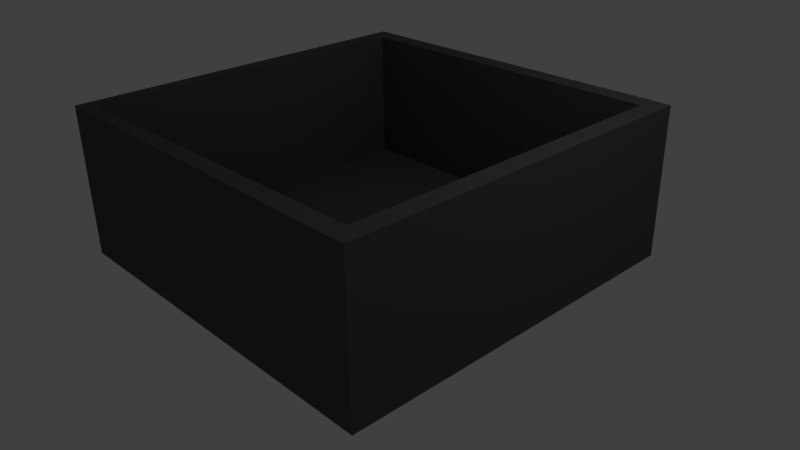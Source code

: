 # Source: package_pool_container.blend  (saved by Blender 2.76.0; exported with 4.5.12 LTS)
import bpy
from mathutils import Matrix  # noqa: F401  (used for matrix-valued properties, if any)

bpy.ops.wm.read_factory_settings(use_empty=True)
scene = bpy.context.scene
scene.name = 'Scene'

# ---- collections
col_collection_1 = bpy.data.collections.new('Collection 1'); scene.collection.children.link(col_collection_1)

# ---- materials (node trees are filled in below, after node groups)
mat_material = bpy.data.materials.new('Material')
mat_material.alpha_threshold = 0.0
mat_material.use_transparent_shadow = False
mat_material.diffuse_color = (0.09463, 0.09463, 0.09463, 1.0)
mat_material.roughness = 0.5
mat_material.specular_intensity = 0.0
mat_material.line_color = (0.0, 0.0, 0.0, 1.0)

# ---- material node trees

# ---- world
world_world = bpy.data.worlds.new('World'); scene.world = world_world
world_world.color = (0.05088, 0.05088, 0.05088)
world_world.use_sun_shadow = False
world_world.sun_shadow_jitter_overblur = 0.0
world_world.cycles.sampling_method = 'MANUAL'
world_world.cycles.sample_map_resolution = 256

# ---- cameras
cam_camera = bpy.data.cameras.new('Camera')
cam_camera.clip_end = 100.0
cam_camera.lens = 35.0
cam_camera.sensor_width = 32.0
cam_camera.sensor_height = 18.0
cam_camera.ortho_scale = 7.314
cam_camera.dof.focus_distance = 0.0
cam_camera.dof.aperture_fstop = 128.0

# ---- lights
light_lamp = bpy.data.lights.new('Lamp', 'POINT')
light_lamp.transmission_factor = 0.0
light_lamp.cutoff_distance = 30.0
light_lamp.energy = 100.0
light_lamp.shadow_buffer_clip_start = 1.001
light_lamp.shadow_soft_size = 0.1
light_lamp.shadow_maximum_resolution = 0.006
light_lamp.use_absolute_resolution = True
light_lamp.cycles.use_multiple_importance_sampling = False

# ---- meshes
me_cube = bpy.data.meshes.new('Cube')
me_cube.from_pydata([(1.0, 1.0, 0.0), (1.0, -1.0, 0.0), (-1.0, -1.0, 0.0), (-1.0, 1.0, 0.0), (1.0, 1.0, 2.0), (1.0, -1.0, 2.0), (-1.0, -1.0, 2.0), (-1.0, 1.0, 2.0), (1.0, 0.9333, 0.0), (1.0, -0.9333, 0.0), (-1.0, -0.9333, 0.0), (-1.0, 0.9333, 0.0), (1.0, 0.9333, 2.0), (1.0, -0.9333, 2.0), (-1.0, -0.9333, 2.0), (-1.0, 0.9333, 2.0), (0.9333, 1.0, 0.0), (-0.9333, 1.0, 0.0), (0.9333, -1.0, 0.0), (-0.9333, -1.0, 0.0), (0.9333, 1.0, 2.0), (-0.9333, 1.0, 2.0), (0.9333, -1.0, 2.0), (-0.9333, -1.0, 2.0), (-0.9, 0.9, 2.0), (0.9, 0.9, 2.0), (-0.9333, -0.9333, 2.0), (0.9, -0.9, 2.0), (0.9333, 0.9333, 0.0), (-0.9333, 0.9333, 0.0), (0.9333, -0.9333, 0.0), (-0.9333, -0.9333, 0.0), (-0.9, 0.9, 0.2), (0.9, 0.9, 0.2), (-0.9, 0.0, 0.2), (0.9, 0.0, 0.2)], [], [(31, 19, 2, 10), (26, 14, 6, 23), (9, 13, 5, 1), (19, 23, 6, 2), (11, 15, 7, 3), (21, 17, 3, 7), (2, 6, 14, 10), (10, 14, 15, 11), (0, 4, 12, 8), (8, 12, 13, 9), (21, 7, 15, 24), (24, 15, 14, 26), (17, 29, 11, 3), (29, 31, 10, 11), (8, 9, 30, 28), (28, 30, 31, 29), (0, 8, 28, 16), (16, 28, 29, 17), (12, 25, 27, 13), (24, 26, 34, 32), (4, 20, 25, 12), (20, 21, 24, 25), (4, 0, 16, 20), (20, 16, 17, 21), (1, 5, 22, 18), (18, 22, 23, 19), (13, 27, 22, 5), (27, 26, 23, 22), (9, 1, 18, 30), (30, 18, 19, 31), (33, 32, 34, 35), (26, 27, 35, 34), (25, 24, 32, 33), (27, 25, 33, 35)])
me_cube.materials.append(mat_material)
me_cube.use_remesh_preserve_volume = False
me_cube.use_remesh_preserve_attributes = False
me_cube.use_mirror_vertex_groups = False
me_cube.update()

# ---- objects
ob_packagepoolcontainer = bpy.data.objects.new('PackagePoolContainer', me_cube)
ob_lamp = bpy.data.objects.new('Lamp', light_lamp)
ob_camera = bpy.data.objects.new('Camera', cam_camera)

# ---- transforms, parenting, visibility, modifiers, constraints
ob_packagepoolcontainer.location = (0.0, 0.0, 0.0)
ob_packagepoolcontainer.scale = (2.5, 2.5, 1.0)
ob_packagepoolcontainer.lock_rotations_4d = False
ob_packagepoolcontainer.empty_display_type = 'ARROWS'
ob_packagepoolcontainer.lineart.crease_threshold = 0.0
ob_lamp.location = (4.076, 1.005, 5.904)
ob_lamp.rotation_euler = (0.6503, 0.05522, 1.866)
ob_lamp.lock_rotations_4d = False
ob_lamp.empty_display_type = 'ARROWS'
ob_lamp.color = (0.0, 0.0, 0.0, 0.0)
ob_lamp.lineart.crease_threshold = 0.0
ob_camera.location = (7.481, -6.508, 5.344)
ob_camera.rotation_euler = (1.109, 0.01082, 0.8149)
ob_camera.lock_rotations_4d = False
ob_camera.empty_display_type = 'ARROWS'
ob_camera.color = (0.0, 0.0, 0.0, 0.0)
ob_camera.display_type = 'WIRE'
ob_camera.lineart.crease_threshold = 0.0

# ---- collection membership
col_collection_1.objects.link(ob_packagepoolcontainer)
col_collection_1.objects.link(ob_lamp)
col_collection_1.objects.link(ob_camera)

# ---- scene / render settings (as saved in the file)
scene.camera = ob_camera
scene.frame_start = 1; scene.frame_end = 250; scene.frame_set(1)
scene.render.engine = 'BLENDER_EEVEE_NEXT'
scene.render.resolution_percentage = 50
scene.render.dither_intensity = 0.0
scene.cycles.use_denoising = False
scene.cycles.samples = 10
scene.cycles.sampling_pattern = 'TABULATED_SOBOL'
scene.cycles.light_sampling_threshold = 0.0
scene.cycles.use_adaptive_sampling = False
scene.cycles.use_light_tree = False
scene.cycles.blur_glossy = 0.0
scene.cycles.pixel_filter_type = 'GAUSSIAN'
scene.cycles.sample_clamp_indirect = 0.0
scene.view_settings.view_transform = 'Standard'
bpy.context.view_layer.update()
